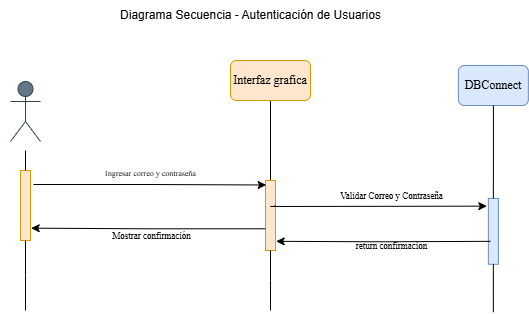

The diagram above was exported from draw.io. Its source (the exported page's mxGraphModel, read from the mxfile embedded in the PNG):
<mxGraphModel dx="1944" dy="401" grid="1" gridSize="10" guides="1" tooltips="1" connect="1" arrows="1" fold="1" page="1" pageScale="1" pageWidth="1200" pageHeight="1920" math="0" shadow="0">
  <root>
    <mxCell id="0" />
    <mxCell id="1" parent="0" />
    <mxCell id="406XRn9eZigZFdbzC7Nb-1" value="&lt;font face=&quot;Times New Roman&quot;&gt;Piscicultor&lt;/font&gt;" style="shape=umlActor;verticalLabelPosition=bottom;verticalAlign=top;html=1;outlineConnect=0;fillColor=#647687;strokeColor=#314354;fontColor=#ffffff;" parent="1" vertex="1">
      <mxGeometry x="-380" y="251" width="30" height="60" as="geometry" />
    </mxCell>
    <mxCell id="406XRn9eZigZFdbzC7Nb-14" value="DBConnect" style="rounded=1;whiteSpace=wrap;html=1;fillColor=#dae8fc;strokeColor=#6c8ebf;fontFamily=Times New Roman;" parent="1" vertex="1">
      <mxGeometry x="67.87" y="235" width="70" height="40" as="geometry" />
    </mxCell>
    <mxCell id="406XRn9eZigZFdbzC7Nb-37" value="" style="edgeStyle=orthogonalEdgeStyle;rounded=0;orthogonalLoop=1;jettySize=auto;html=1;endArrow=none;startFill=0;" parent="1" source="yLv9PzEdBqM-j9iluA2x-17" target="406XRn9eZigZFdbzC7Nb-36" edge="1">
      <mxGeometry relative="1" as="geometry">
        <mxPoint x="-120" y="440" as="targetPoint" />
        <mxPoint x="-120" y="270" as="sourcePoint" />
      </mxGeometry>
    </mxCell>
    <mxCell id="406XRn9eZigZFdbzC7Nb-36" value="" style="rounded=0;whiteSpace=wrap;html=1;rotation=-90;fillColor=#ffe6cc;strokeColor=#d79b00;" parent="1" vertex="1">
      <mxGeometry x="-155" y="380" width="70" height="10" as="geometry" />
    </mxCell>
    <mxCell id="406XRn9eZigZFdbzC7Nb-41" style="edgeStyle=orthogonalEdgeStyle;rounded=0;orthogonalLoop=1;jettySize=auto;html=1;entryX=0.936;entryY=0.067;entryDx=0;entryDy=0;entryPerimeter=0;exitX=0.8;exitY=1.3;exitDx=0;exitDy=0;exitPerimeter=0;" parent="1" source="6ictHEtVRuBKiH_E-O7E-5" target="406XRn9eZigZFdbzC7Nb-36" edge="1">
      <mxGeometry relative="1" as="geometry">
        <mxPoint x="-330" y="354" as="sourcePoint" />
      </mxGeometry>
    </mxCell>
    <mxCell id="406XRn9eZigZFdbzC7Nb-42" value="&lt;font face=&quot;Times New Roman&quot;&gt;&lt;span style=&quot;font-size: 8px;&quot;&gt;Ingresar correo y contraseña&lt;/span&gt;&lt;/font&gt;" style="edgeLabel;html=1;align=center;verticalAlign=bottom;resizable=0;points=[];labelBackgroundColor=none;" parent="406XRn9eZigZFdbzC7Nb-41" connectable="0" vertex="1">
      <mxGeometry x="-0.0486" y="1" relative="1" as="geometry">
        <mxPoint x="6" y="-3" as="offset" />
      </mxGeometry>
    </mxCell>
    <mxCell id="yLv9PzEdBqM-j9iluA2x-2" value="" style="rounded=0;whiteSpace=wrap;html=1;rotation=-90;fillColor=#dae8fc;strokeColor=#6c8ebf;" parent="1" vertex="1">
      <mxGeometry x="69.92" y="395.82" width="65.9" height="10" as="geometry" />
    </mxCell>
    <mxCell id="6ictHEtVRuBKiH_E-O7E-5" value="" style="rounded=0;whiteSpace=wrap;html=1;rotation=-90;fillColor=#ffe6cc;strokeColor=#d79b00;" parent="1" vertex="1">
      <mxGeometry x="-400" y="370" width="70" height="10" as="geometry" />
    </mxCell>
    <mxCell id="yLv9PzEdBqM-j9iluA2x-17" value="Interfaz grafica" style="rounded=1;whiteSpace=wrap;html=1;fillColor=#ffe6cc;strokeColor=#d79b00;fontFamily=Times New Roman;" parent="1" vertex="1">
      <mxGeometry x="-160" y="230" width="80" height="40" as="geometry" />
    </mxCell>
    <mxCell id="VjrbzXfK86GbumKpo9Bz-2" value="Diagrama Secuencia - Autenticación de Usuarios" style="text;html=1;align=center;verticalAlign=middle;resizable=0;points=[];autosize=1;strokeColor=none;fillColor=none;" parent="1" vertex="1">
      <mxGeometry x="-280.00000000000006" y="170" width="280" height="30" as="geometry" />
    </mxCell>
    <mxCell id="pxGO_hgXc0oooA_gqH0Q-2" value="" style="edgeStyle=orthogonalEdgeStyle;rounded=0;orthogonalLoop=1;jettySize=auto;html=1;endArrow=none;startFill=0;" parent="1" source="406XRn9eZigZFdbzC7Nb-14" target="yLv9PzEdBqM-j9iluA2x-2" edge="1">
      <mxGeometry relative="1" as="geometry">
        <mxPoint x="103" y="510" as="targetPoint" />
        <mxPoint x="103" y="275" as="sourcePoint" />
      </mxGeometry>
    </mxCell>
    <mxCell id="pxGO_hgXc0oooA_gqH0Q-5" style="edgeStyle=orthogonalEdgeStyle;rounded=0;orthogonalLoop=1;jettySize=auto;html=1;exitX=1;exitY=0.5;exitDx=0;exitDy=0;endArrow=none;startFill=0;" parent="1" source="6ictHEtVRuBKiH_E-O7E-5" edge="1">
      <mxGeometry relative="1" as="geometry">
        <mxPoint x="-365" y="320" as="targetPoint" />
      </mxGeometry>
    </mxCell>
    <mxCell id="6ictHEtVRuBKiH_E-O7E-7" style="edgeStyle=orthogonalEdgeStyle;rounded=0;orthogonalLoop=1;jettySize=auto;html=1;entryX=0.131;entryY=1.067;entryDx=0;entryDy=0;entryPerimeter=0;" parent="1" target="406XRn9eZigZFdbzC7Nb-36" edge="1">
      <mxGeometry relative="1" as="geometry">
        <mxPoint x="100" y="410.83" as="sourcePoint" />
        <mxPoint x="-110" y="410" as="targetPoint" />
        <Array as="points" />
      </mxGeometry>
    </mxCell>
    <mxCell id="6ictHEtVRuBKiH_E-O7E-8" value="return confirmacion" style="edgeLabel;html=1;align=center;verticalAlign=middle;resizable=0;points=[];fontFamily=Times New Roman;fontSize=9;labelBackgroundColor=none;" parent="6ictHEtVRuBKiH_E-O7E-7" connectable="0" vertex="1">
      <mxGeometry x="0.1173" y="-1" relative="1" as="geometry">
        <mxPoint x="20" y="6" as="offset" />
      </mxGeometry>
    </mxCell>
    <mxCell id="6ictHEtVRuBKiH_E-O7E-11" style="edgeStyle=orthogonalEdgeStyle;rounded=0;orthogonalLoop=1;jettySize=auto;html=1;entryX=0.882;entryY=-0.156;entryDx=0;entryDy=0;entryPerimeter=0;exitX=0.65;exitY=0.948;exitDx=0;exitDy=0;exitPerimeter=0;" parent="1" source="406XRn9eZigZFdbzC7Nb-36" target="yLv9PzEdBqM-j9iluA2x-2" edge="1">
      <mxGeometry relative="1" as="geometry">
        <Array as="points">
          <mxPoint x="-115" y="376" />
          <mxPoint x="-120" y="376" />
        </Array>
      </mxGeometry>
    </mxCell>
    <mxCell id="oXwSu6Wm-xujBuAXoN2_-2" value="Validar Correo y Contraseña" style="edgeLabel;html=1;align=center;verticalAlign=middle;resizable=0;points=[];fontFamily=Times New Roman;fontSize=9;" parent="6ictHEtVRuBKiH_E-O7E-11" vertex="1" connectable="0">
      <mxGeometry x="0.0913" y="2" relative="1" as="geometry">
        <mxPoint x="5" y="-8" as="offset" />
      </mxGeometry>
    </mxCell>
    <mxCell id="6ictHEtVRuBKiH_E-O7E-17" value="" style="edgeStyle=orthogonalEdgeStyle;rounded=0;orthogonalLoop=1;jettySize=auto;html=1;endArrow=none;startFill=0;" parent="1" source="406XRn9eZigZFdbzC7Nb-36" edge="1">
      <mxGeometry relative="1" as="geometry">
        <mxPoint x="-120.00000000000045" y="480" as="targetPoint" />
        <mxPoint x="-120" y="420" as="sourcePoint" />
      </mxGeometry>
    </mxCell>
    <mxCell id="aFXMxNPYGkIaObXIQDoP-2" value="" style="edgeStyle=orthogonalEdgeStyle;rounded=0;orthogonalLoop=1;jettySize=auto;html=1;exitX=0;exitY=0.5;exitDx=0;exitDy=0;endArrow=none;startFill=0;" parent="1" source="6ictHEtVRuBKiH_E-O7E-5" edge="1">
      <mxGeometry relative="1" as="geometry">
        <mxPoint x="-365" y="480" as="targetPoint" />
        <mxPoint x="-365" y="410" as="sourcePoint" />
      </mxGeometry>
    </mxCell>
    <mxCell id="aFXMxNPYGkIaObXIQDoP-6" value="" style="edgeStyle=orthogonalEdgeStyle;rounded=0;orthogonalLoop=1;jettySize=auto;html=1;endArrow=none;startFill=0;" parent="1" source="yLv9PzEdBqM-j9iluA2x-2" edge="1">
      <mxGeometry relative="1" as="geometry">
        <mxPoint x="102.88056716755227" y="481.7000000000005" as="targetPoint" />
        <mxPoint x="103" y="434" as="sourcePoint" />
      </mxGeometry>
    </mxCell>
    <mxCell id="4sSivf6GOxy2u9FEbLwn-2" style="edgeStyle=orthogonalEdgeStyle;rounded=0;orthogonalLoop=1;jettySize=auto;html=1;entryX=0.176;entryY=1.067;entryDx=0;entryDy=0;entryPerimeter=0;exitX=0.31;exitY=-0.033;exitDx=0;exitDy=0;exitPerimeter=0;" edge="1" parent="1" source="406XRn9eZigZFdbzC7Nb-36" target="6ictHEtVRuBKiH_E-O7E-5">
      <mxGeometry relative="1" as="geometry" />
    </mxCell>
    <mxCell id="4sSivf6GOxy2u9FEbLwn-3" value="Mostrar confirmación" style="edgeLabel;html=1;align=center;verticalAlign=middle;resizable=0;points=[];fontFamily=Times New Roman;fontSize=9;" connectable="0" vertex="1" parent="4sSivf6GOxy2u9FEbLwn-2">
      <mxGeometry x="0.1418" y="1" relative="1" as="geometry">
        <mxPoint x="19" y="7" as="offset" />
      </mxGeometry>
    </mxCell>
  </root>
</mxGraphModel>